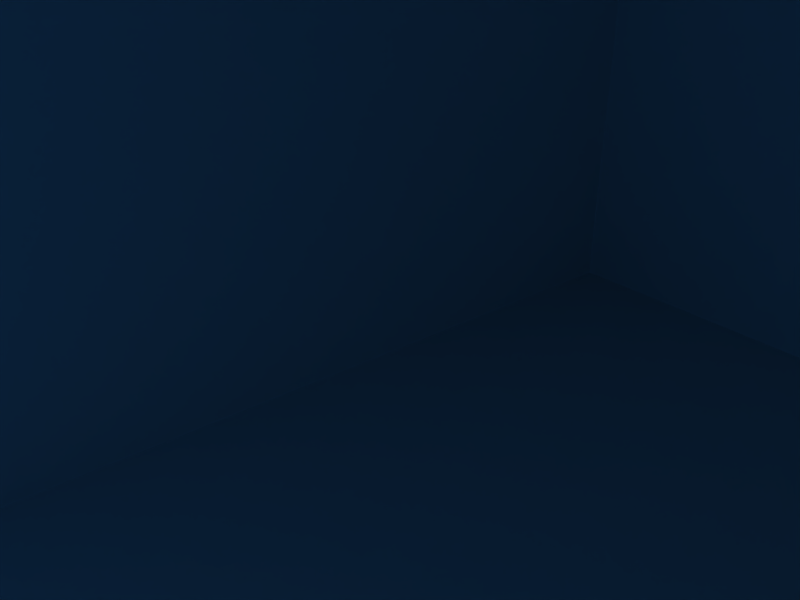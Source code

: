 # Source: chocoLevel.blend  (saved by Blender 2.48.1; exported with 4.5.12 LTS)
import bpy
from mathutils import Matrix  # noqa: F401  (used for matrix-valued properties, if any)

bpy.ops.wm.read_factory_settings(use_empty=True)
scene = bpy.context.scene
scene.name = 'Scene'

# ---- collections
col_collection_1 = bpy.data.collections.new('Collection 1'); scene.collection.children.link(col_collection_1)
col_stairs = bpy.data.collections.new('Stairs')  # instanced only; not linked into the scene
col_fat = bpy.data.collections.new('Fat')  # instanced only; not linked into the scene

# ---- materials (node trees are filled in below, after node groups)
mat_alloy_002 = bpy.data.materials.new('Alloy.002')
mat_material = bpy.data.materials.new('Material')
mat_material_1 = bpy.data.materials.new('Material')
mat_material_1.alpha_threshold = 0.0
mat_material_1.diffuse_color = (0.5222, 0.5146, 0.5146, 1.0)
mat_material_1.roughness = 0.5
mat_material_1.line_color = (0.0, 0.0, 0.0, 1.0)
mat_material_002 = bpy.data.materials.new('Material.002')
mat_material_002.alpha_threshold = 0.0
mat_material_002.diffuse_color = (0.3845, 0.2198, 0.03568, 1.0)
mat_material_002.roughness = 0.5
mat_material_002.line_color = (0.0, 0.0, 0.0, 1.0)

# ---- material node trees

# ---- world
world_world = bpy.data.worlds.new('World'); scene.world = world_world
world_world.color = (0.05656, 0.2208, 0.4)
world_world.use_sun_shadow = False
world_world.sun_shadow_jitter_overblur = 0.0
world_world.cycles.sampling_method = 'MANUAL'
world_world.cycles.sample_map_resolution = 256

# ---- cameras
cam_camera = bpy.data.cameras.new('Camera')
cam_camera.passepartout_alpha = 0.2
cam_camera.clip_end = 100.0
cam_camera.lens = 35.0
cam_camera.ortho_scale = 7.314
cam_camera.show_passepartout = False
cam_camera.show_safe_areas = True
cam_camera.dof.focus_distance = 0.0
cam_camera.dof.aperture_fstop = 128.0

# ---- lights
light_spot_003 = bpy.data.lights.new('Spot.003', 'POINT')
light_spot_003.transmission_factor = 0.0
light_spot_003.cutoff_distance = 30.0
light_spot_003.energy = 20.0
light_spot_003.shadow_buffer_clip_start = 1.001
light_spot_003.shadow_soft_size = 1.0
light_spot_003.shadow_maximum_resolution = 0.006
light_spot_003.use_absolute_resolution = True
light_spot_003.cycles.use_multiple_importance_sampling = False
light_spot_002 = bpy.data.lights.new('Spot.002', 'POINT')
light_spot_002.transmission_factor = 0.0
light_spot_002.cutoff_distance = 30.0
light_spot_002.energy = 80.0
light_spot_002.shadow_buffer_clip_start = 1.001
light_spot_002.shadow_soft_size = 1.0
light_spot_002.shadow_maximum_resolution = 0.006
light_spot_002.use_absolute_resolution = True
light_spot_002.cycles.use_multiple_importance_sampling = False
light_spot_001 = bpy.data.lights.new('Spot.001', 'POINT')
light_spot_001.transmission_factor = 0.0
light_spot_001.cutoff_distance = 30.0
light_spot_001.energy = 80.0
light_spot_001.shadow_buffer_clip_start = 1.001
light_spot_001.shadow_soft_size = 1.0
light_spot_001.shadow_maximum_resolution = 0.006
light_spot_001.use_absolute_resolution = True
light_spot_001.cycles.use_multiple_importance_sampling = False
light_spot = bpy.data.lights.new('Spot', 'POINT')
light_spot.transmission_factor = 0.0
light_spot.cutoff_distance = 30.0
light_spot.energy = 80.0
light_spot.shadow_buffer_clip_start = 1.001
light_spot.shadow_soft_size = 1.0
light_spot.shadow_maximum_resolution = 0.006
light_spot.use_absolute_resolution = True
light_spot.cycles.use_multiple_importance_sampling = False

# ---- meshes
me_plane_001 = bpy.data.meshes.new('Plane.001')
me_plane_001.from_pydata([(1.0, 1.0, 0.0), (1.0, -1.0, 0.0), (-1.0, -1.0, 0.0), (-1.0, 1.0, 0.0)], [], [(0, 3, 2, 1)])
me_plane_001.use_remesh_preserve_volume = False
me_plane_001.use_remesh_preserve_attributes = False
me_plane_001.use_mirror_vertex_groups = False
me_plane_001.update()
me_chocolayer = bpy.data.meshes.new('chocoLayer')
me_chocolayer.from_pydata([(-1.0, -1.0, 0.777), (-1.0, 1.0, 0.777), (1.0, 1.0, 0.777), (1.0, -1.0, 0.777)], [], [(0, 1, 2, 3)])
me_chocolayer.polygons.foreach_set('use_smooth', [True] * 1)
_uv = me_chocolayer.uv_layers.new(name='UVTex')
_uv.uv.foreach_set('vector', [0.1784, 0.1784, 0.8216, 0.1784, 0.8216, 0.8216, 0.1784, 0.8216])
me_chocolayer.materials.append(None)
me_chocolayer.use_remesh_preserve_volume = False
me_chocolayer.use_remesh_preserve_attributes = False
me_chocolayer.use_mirror_vertex_groups = False
me_chocolayer.update()
me_cube_001 = bpy.data.meshes.new('Cube.001')
me_cube_001.from_pydata([(1.0, 1.0, -1.0), (1.0, -1.0, -1.0), (-1.0, -1.0, -1.0), (-1.0, 1.0, -1.0), (1.0, 1.0, 1.0), (1.0, -1.0, 1.0), (-1.0, -1.0, 1.0), (-1.0, 1.0, 1.0)], [], [(0, 1, 2, 3), (4, 7, 6, 5), (0, 4, 5, 1), (1, 5, 6, 2), (2, 6, 7, 3), (4, 0, 3, 7)])
me_cube_001.materials.append(None)
me_cube_001.use_remesh_preserve_volume = False
me_cube_001.use_remesh_preserve_attributes = False
me_cube_001.use_mirror_vertex_groups = False
me_cube_001.update()
me_plane_004 = bpy.data.meshes.new('Plane.004')
me_plane_004.from_pydata([(1.0, 1.0, 0.0), (1.0, -1.0, 0.0), (-1.0, -1.0, 0.0), (-1.0, 1.0, 0.0), (1.0, -0.3, 0.0), (-1.0, -0.3, 0.0), (1.0, -0.8285, 0.0), (-1.0, -0.8285, 0.0), (-0.64, -1.0, 0.0), (-0.64, 1.0, 0.0), (-0.64, -0.3, 0.0), (-0.64, -0.8285, 0.0), (0.6638, -1.0, 0.0), (0.6638, 1.0, 0.0), (0.6638, -0.3, 0.0), (0.6638, -0.8285, 0.0), (1.0, -0.2935, 0.0), (-1.0, -0.2935, 0.0), (-0.64, -0.2935, 0.0), (0.6638, -0.2935, 0.0), (1.0, -0.8336, 0.0), (-1.0, -0.8336, 0.0), (-0.64, -0.8336, 0.0), (0.6638, -0.8336, 0.0)], [], [(7, 11, 10, 5), (15, 6, 4, 14), (3, 17, 18, 9), (17, 5, 10, 18), (16, 0, 13, 19), (19, 14, 4, 16), (9, 18, 19, 13), (8, 22, 21, 2), (22, 11, 7, 21), (12, 23, 22, 8), (1, 20, 23, 12), (20, 6, 15, 23)])
me_plane_004.materials.append(mat_material)
me_plane_004.use_remesh_preserve_volume = False
me_plane_004.use_remesh_preserve_attributes = False
me_plane_004.use_mirror_vertex_groups = False
me_plane_004.update()
me_tank = bpy.data.meshes.new('Tank')
me_tank.from_pydata([(1.0, 1.0, -1.0), (1.0, -1.0, -1.0), (-1.0, -1.0, -1.0), (-1.0, 1.0, -1.0), (1.0, 1.0, 1.0), (1.0, -1.0, 1.0), (-1.0, -1.0, 1.0), (-1.0, 1.0, 1.0), (1.0, 1.0, 1.0), (-1.0, 1.0, 1.0), (-1.0, -1.0, 1.0), (1.0, -1.0, 1.0), (0.9519, 0.9519, -0.8041), (0.9519, -0.9519, -0.8041), (-0.9519, -0.9519, -0.8041), (-0.9519, 0.9519, -0.8041), (-1.0, -1.0, -0.8325), (-1.0, 1.0, -0.8325), (1.0, 1.0, -0.8325), (1.0, -1.0, -0.8325), (1.0, -1.0, 0.777), (1.0, 1.0, 0.777), (-1.0, 1.0, 0.777), (-1.0, -1.0, 0.777)], [], [(0, 4, 5, 1), (1, 5, 6, 2), (2, 6, 7, 3), (4, 0, 3, 7), (4, 7, 9, 8), (7, 6, 10, 9), (6, 5, 11, 10), (5, 4, 8, 11), (11, 8, 12, 13), (10, 11, 13, 14), (9, 10, 14, 15), (8, 9, 15, 12), (12, 15, 14, 13), (2, 3, 17, 16), (3, 0, 18, 17), (0, 1, 19, 18), (1, 2, 16, 19), (19, 16, 23, 20), (18, 19, 20, 21), (17, 18, 21, 22), (16, 17, 22, 23)])
me_tank.materials.append(mat_material_1)
me_tank.materials.append(mat_material_002)
me_tank.use_remesh_preserve_volume = False
me_tank.use_remesh_preserve_attributes = False
me_tank.use_mirror_vertex_groups = False
me_tank.update()
me_plane = bpy.data.meshes.new('Plane')
me_plane.from_pydata([(1.0, 1.0, 0.0), (1.0, -1.0, 0.0), (-1.0, -1.0, 0.0), (-1.0, 1.0, 0.0)], [], [(0, 3, 2, 1)])
_uv = me_plane.uv_layers.new(name='UVTex')
_uv.uv.foreach_set('vector', [0.0, 0.0, 1.0, 0.0, 1.0, 1.0, 0.0, 1.0])
me_plane.use_remesh_preserve_volume = False
me_plane.use_remesh_preserve_attributes = False
me_plane.use_mirror_vertex_groups = False
me_plane.update()
me_plane_003 = bpy.data.meshes.new('Plane.003')
me_plane_003.from_pydata([(1.0, 1.0, 0.0), (1.0, -1.0, 0.0), (-1.0, -1.0, 0.0), (-1.0, 1.0, 0.0)], [], [(0, 3, 2, 1)])
_uv = me_plane_003.uv_layers.new(name='UVTex')
_uv.uv.foreach_set('vector', [0.0, 0.0, 1.0, 0.0, 1.0, 1.0, 0.0, 1.0])
me_plane_003.materials.append(mat_material)
me_plane_003.use_remesh_preserve_volume = False
me_plane_003.use_remesh_preserve_attributes = False
me_plane_003.use_mirror_vertex_groups = False
me_plane_003.update()
me_plane_002 = bpy.data.meshes.new('Plane.002')
me_plane_002.from_pydata([(1.0, 1.0, 0.0), (1.0, -1.0, 0.0), (-1.0, -1.0, 0.0), (-1.0, 1.0, 0.0)], [], [(0, 1, 2, 3)])
me_plane_002.materials.append(mat_material)
me_plane_002.use_remesh_preserve_volume = False
me_plane_002.use_remesh_preserve_attributes = False
me_plane_002.use_mirror_vertex_groups = False
me_plane_002.update()

# ---- objects
ob_plane_004 = bpy.data.objects.new('Plane.004', me_plane_001)
ob_chocolayer = bpy.data.objects.new('chocoLayer', me_chocolayer)
ob_cube_010 = bpy.data.objects.new('Cube.010', me_cube_001)
ob_cube_009 = bpy.data.objects.new('Cube.009', me_cube_001)
ob_cube_008 = bpy.data.objects.new('Cube.008', me_cube_001)
ob_cube_007 = bpy.data.objects.new('Cube.007', me_cube_001)
ob_cube_006 = bpy.data.objects.new('Cube.006', me_cube_001)
ob_cube_005 = bpy.data.objects.new('Cube.005', me_cube_001)
ob_cube_004 = bpy.data.objects.new('Cube.004', me_cube_001)
ob_cube_003 = bpy.data.objects.new('Cube.003', me_cube_001)
ob_cube_002 = bpy.data.objects.new('Cube.002', me_cube_001)
ob_cube_001 = bpy.data.objects.new('Cube.001', me_cube_001)
ob_plane = bpy.data.objects.new('Plane', me_plane_004)
ob_lamp_003 = bpy.data.objects.new('Lamp.003', light_spot_003)
ob_tank = bpy.data.objects.new('Tank', me_tank)
ob_plane_003 = bpy.data.objects.new('Plane.003', me_plane)
ob_plane_002 = bpy.data.objects.new('Plane.002', me_plane_003)
ob_plane_001 = bpy.data.objects.new('Plane.001', me_plane_002)
ob_lamp_002 = bpy.data.objects.new('Lamp.002', light_spot_002)
ob_lamp_001 = bpy.data.objects.new('Lamp.001', light_spot_001)
ob_lamp = bpy.data.objects.new('Lamp', light_spot)
ob_camera = bpy.data.objects.new('Camera', cam_camera)
ob_stairs = bpy.data.objects.new('Stairs', None)
ob_group_002 = bpy.data.objects.new('Group.002', None)
ob_fat = bpy.data.objects.new('Fat', None)

# ---- transforms, parenting, visibility, modifiers, constraints
ob_plane_004.location = (-15.0, 110.0, 15.0)
ob_plane_004.rotation_euler = (-0.0, 1.571, 0.0)
ob_plane_004.scale = (15.0, 110.0, 1.0)
ob_plane_004.lock_rotations_4d = False
ob_plane_004.empty_display_type = 'ARROWS'
ob_plane_004.hide_viewport = True
ob_plane_004.lineart.crease_threshold = 0.0
ob_chocolayer.location = (0.0, 48.0, 0.77)
ob_chocolayer.rotation_euler = (3.142, -0.0, 0.0)
ob_chocolayer.scale = (10.0, 30.0, 1.0)
ob_chocolayer.lock_rotations_4d = False
ob_chocolayer.empty_display_type = 'ARROWS'
ob_chocolayer.lineart.crease_threshold = 0.0
ob_chocolayer.material_slots[0].link = 'OBJECT'; ob_chocolayer.material_slots[0].material = mat_alloy_002
ob_cube_010.location = (0.0, 51.0, 3.0)
ob_cube_010.scale = (1.0, 2.0, 0.5)
ob_cube_010.lock_rotations_4d = False
ob_cube_010.empty_display_type = 'ARROWS'
ob_cube_010.lineart.crease_threshold = 0.0
ob_cube_009.location = (0.0, 60.0, 19.0)
ob_cube_009.scale = (1.0, 2.0, 0.5)
ob_cube_009.lock_rotations_4d = False
ob_cube_009.empty_display_type = 'ARROWS'
ob_cube_009.lineart.crease_threshold = 0.0
ob_cube_008.location = (0.0, 51.0, 18.0)
ob_cube_008.scale = (1.0, 2.0, 0.5)
ob_cube_008.lock_rotations_4d = False
ob_cube_008.empty_display_type = 'ARROWS'
ob_cube_008.lineart.crease_threshold = 0.0
ob_cube_007.location = (0.0, 35.0, 16.0)
ob_cube_007.scale = (1.0, 2.0, 0.5)
ob_cube_007.lock_rotations_4d = False
ob_cube_007.empty_display_type = 'ARROWS'
ob_cube_007.lineart.crease_threshold = 0.0
ob_cube_006.location = (0.0, 44.0, 14.0)
ob_cube_006.scale = (1.0, 2.0, 0.5)
ob_cube_006.lock_rotations_4d = False
ob_cube_006.empty_display_type = 'ARROWS'
ob_cube_006.lineart.crease_threshold = 0.0
ob_cube_005.location = (0.0, 44.0, 6.0)
ob_cube_005.scale = (1.0, 2.0, 0.5)
ob_cube_005.lock_rotations_4d = False
ob_cube_005.empty_display_type = 'ARROWS'
ob_cube_005.lineart.crease_threshold = 0.0
ob_cube_004.location = (0.0, 39.0, 9.0)
ob_cube_004.scale = (1.0, 2.0, 0.5)
ob_cube_004.lock_rotations_4d = False
ob_cube_004.empty_display_type = 'ARROWS'
ob_cube_004.lineart.crease_threshold = 0.0
ob_cube_003.location = (0.0, 30.0, 9.0)
ob_cube_003.scale = (1.0, 2.0, 0.5)
ob_cube_003.lock_rotations_4d = False
ob_cube_003.empty_display_type = 'ARROWS'
ob_cube_003.lineart.crease_threshold = 0.0
ob_cube_002.location = (0.0, 22.0, 6.0)
ob_cube_002.scale = (1.0, 2.0, 0.5)
ob_cube_002.lock_rotations_4d = False
ob_cube_002.empty_display_type = 'ARROWS'
ob_cube_002.lineart.crease_threshold = 0.0
ob_cube_001.location = (0.0, 55.0, 5.0)
ob_cube_001.scale = (1.0, 2.0, 0.5)
ob_cube_001.lock_rotations_4d = False
ob_cube_001.empty_display_type = 'ARROWS'
ob_cube_001.lineart.crease_threshold = 0.0
ob_plane.location = (0.0, 110.0, 0.0)
ob_plane.scale = (15.0, 110.0, 1.0)
ob_plane.lock_rotations_4d = False
ob_plane.empty_display_type = 'ARROWS'
ob_plane.lineart.crease_threshold = 0.0
ob_lamp_003.location = (9.0, 13.0, 2.141)
ob_lamp_003.rotation_euler = (0.6503, 0.05522, 1.866)
ob_lamp_003.lock_rotations_4d = False
ob_lamp_003.empty_display_type = 'ARROWS'
ob_lamp_003.color = (0.0, 0.0, 0.0, 0.0)
ob_lamp_003.lineart.crease_threshold = 0.0
ob_tank.location = (0.0, 48.0, -0.6765)
ob_tank.scale = (10.0, 30.0, 1.0)
ob_tank.lock_rotations_4d = False
ob_tank.empty_display_type = 'ARROWS'
ob_tank.lineart.crease_threshold = 0.0
ob_plane_003.location = (0.0, 220.0, 15.0)
ob_plane_003.rotation_euler = (-1.571, -2.22e-16, 2.22e-16)
ob_plane_003.scale = (15.0, 15.0, 1.0)
ob_plane_003.lock_rotations_4d = False
ob_plane_003.empty_display_type = 'ARROWS'
ob_plane_003.lineart.crease_threshold = 0.0
ob_plane_002.location = (0.0, 0.0, 15.0)
ob_plane_002.rotation_euler = (-1.571, -2.22e-16, 2.22e-16)
ob_plane_002.scale = (15.0, 15.0, 1.0)
ob_plane_002.lock_rotations_4d = False
ob_plane_002.empty_display_type = 'ARROWS'
ob_plane_002.lineart.crease_threshold = 0.0
ob_plane_001.location = (0.0, 110.0, 30.0)
ob_plane_001.scale = (15.0, 110.0, 1.0)
ob_plane_001.lock_rotations_4d = False
ob_plane_001.empty_display_type = 'ARROWS'
ob_plane_001.lineart.crease_threshold = 0.0
ob_lamp_002.location = (0.0, 90.0, 16.0)
ob_lamp_002.rotation_euler = (0.6503, 0.05522, 1.866)
ob_lamp_002.lock_rotations_4d = False
ob_lamp_002.empty_display_type = 'ARROWS'
ob_lamp_002.color = (0.0, 0.0, 0.0, 0.0)
ob_lamp_002.lineart.crease_threshold = 0.0
ob_lamp_001.location = (0.0, 60.0, 19.39)
ob_lamp_001.rotation_euler = (0.6503, 0.05522, 1.866)
ob_lamp_001.lock_rotations_4d = False
ob_lamp_001.empty_display_type = 'ARROWS'
ob_lamp_001.color = (0.0, 0.0, 0.0, 0.0)
ob_lamp_001.lineart.crease_threshold = 0.0
ob_lamp.location = (0.0, 30.0, 16.0)
ob_lamp.rotation_euler = (0.6503, 0.05522, 1.866)
ob_lamp.lock_rotations_4d = False
ob_lamp.empty_display_type = 'ARROWS'
ob_lamp.color = (0.0, 0.0, 0.0, 0.0)
ob_lamp.lineart.crease_threshold = 0.0
ob_camera.location = (11.1, 19.91, 14.51)
ob_camera.rotation_euler = (1.109, 0.01082, 2.479)
ob_camera.lock_rotations_4d = False
ob_camera.empty_display_type = 'ARROWS'
ob_camera.color = (0.0, 0.0, 0.0, 0.0)
ob_camera.display_type = 'WIRE'
ob_camera.lineart.crease_threshold = 0.0
ob_stairs.location = (0.0, 15.0, 0.0)
ob_stairs.rotation_euler = (0.0, -0.0, 3.142)
ob_stairs.lock_rotations_4d = False
ob_stairs.empty_display_type = 'ARROWS'
ob_stairs.empty_image_offset = (0.0, 0.0)
ob_stairs.show_instancer_for_render = False
ob_stairs.instance_type = 'COLLECTION'
ob_stairs.lineart.crease_threshold = 0.0
ob_group_002.location = (0.0, 81.0, 0.0)
ob_group_002.scale = (1.0, 1.0, 1.4)
ob_group_002.lock_rotations_4d = False
ob_group_002.empty_display_type = 'ARROWS'
ob_group_002.empty_image_offset = (0.0, 0.0)
ob_group_002.show_instancer_for_render = False
ob_group_002.instance_type = 'COLLECTION'
ob_group_002.lineart.crease_threshold = 0.0
ob_fat.location = (0.0, 51.11, 19.81)
ob_fat.lock_rotations_4d = False
ob_fat.empty_display_type = 'ARROWS'
ob_fat.empty_image_offset = (0.0, 0.0)
ob_fat.show_instancer_for_render = False
ob_fat.instance_type = 'COLLECTION'
ob_fat.lineart.crease_threshold = 0.0
ob_stairs.instance_collection = col_stairs
ob_group_002.instance_collection = col_stairs
ob_fat.instance_collection = col_fat

# ---- collection membership
col_collection_1.objects.link(ob_plane_004)
col_collection_1.objects.link(ob_chocolayer)
col_collection_1.objects.link(ob_cube_010)
col_collection_1.objects.link(ob_cube_009)
col_collection_1.objects.link(ob_cube_008)
col_collection_1.objects.link(ob_cube_007)
col_collection_1.objects.link(ob_cube_006)
col_collection_1.objects.link(ob_cube_005)
col_collection_1.objects.link(ob_cube_004)
col_collection_1.objects.link(ob_cube_003)
col_collection_1.objects.link(ob_cube_002)
col_collection_1.objects.link(ob_cube_001)
col_collection_1.objects.link(ob_plane)
col_collection_1.objects.link(ob_lamp_003)
col_collection_1.objects.link(ob_tank)
col_collection_1.objects.link(ob_plane_003)
col_collection_1.objects.link(ob_plane_002)
col_collection_1.objects.link(ob_plane_001)
col_collection_1.objects.link(ob_lamp_002)
col_collection_1.objects.link(ob_lamp_001)
col_collection_1.objects.link(ob_lamp)
col_collection_1.objects.link(ob_camera)
col_collection_1.objects.link(ob_stairs)
col_collection_1.objects.link(ob_group_002)
col_collection_1.objects.link(ob_fat)

# ---- scene / render settings (as saved in the file)
scene.camera = ob_camera
scene.frame_start = 1; scene.frame_end = 350; scene.frame_set(1)
scene.render.engine = 'BLENDER_EEVEE_NEXT'
scene.render.image_settings.file_format = 'JPEG'
scene.render.image_settings.color_mode = 'RGB'
scene.render.image_settings.compression = 90
scene.render.resolution_x = 800
scene.render.resolution_y = 600
scene.render.pixel_aspect_x = 100.0
scene.render.pixel_aspect_y = 100.0
scene.render.fps = 25
scene.render.dither_intensity = 0.0
scene.render.use_compositing = False
scene.render.use_sequencer = False
scene.render.bake_margin = 2
scene.render.bake_bias = 0.0
scene.render.use_stamp_time = False
scene.render.use_stamp_date = False
scene.render.use_stamp_frame = False
scene.render.use_stamp_camera = False
scene.render.use_stamp_scene = False
scene.render.use_stamp_filename = False
scene.render.use_stamp_render_time = False
scene.render.stamp_font_size = 0
scene.cycles.use_denoising = False
scene.cycles.samples = 10
scene.cycles.sampling_pattern = 'TABULATED_SOBOL'
scene.cycles.light_sampling_threshold = 0.0
scene.cycles.use_adaptive_sampling = False
scene.cycles.use_light_tree = False
scene.cycles.blur_glossy = 0.0
scene.cycles.volume_bounces = 1
scene.cycles.pixel_filter_type = 'GAUSSIAN'
scene.cycles.sample_clamp_indirect = 0.0
scene.view_settings.view_transform = 'Raw'
bpy.context.view_layer.update()

